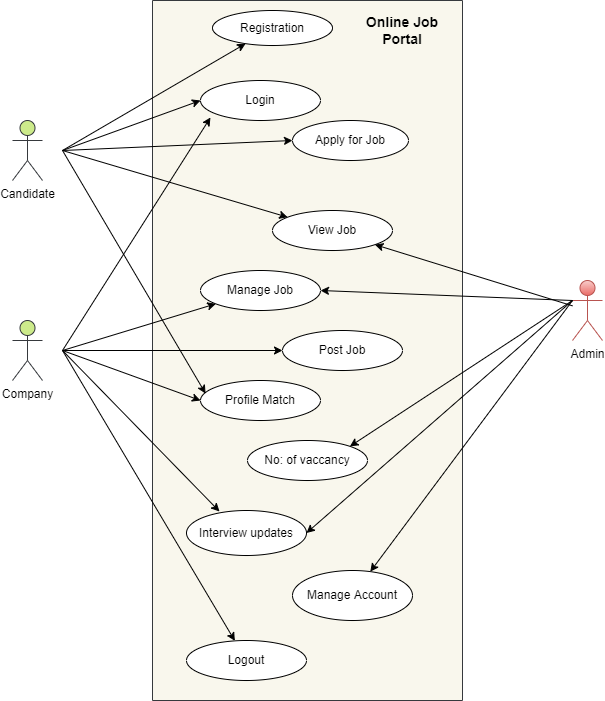

The diagram above was exported from draw.io. Its source (the exported page's mxGraphModel, read from the mxfile embedded in the PNG):
<mxGraphModel dx="868" dy="482" grid="1" gridSize="10" guides="1" tooltips="1" connect="1" arrows="1" fold="1" page="1" pageScale="1" pageWidth="827" pageHeight="1169" math="0" shadow="0">
  <root>
    <mxCell id="0" />
    <mxCell id="1" parent="0" />
    <mxCell id="FnyoVOKZu421If--54tu-33" value="" style="rounded=0;whiteSpace=wrap;html=1;direction=south;fillColor=#f9f7ed;strokeColor=#36393d;" vertex="1" parent="1">
      <mxGeometry x="270" y="530" width="310" height="700" as="geometry" />
    </mxCell>
    <mxCell id="FnyoVOKZu421If--54tu-34" value="Registration" style="ellipse;whiteSpace=wrap;html=1;" vertex="1" parent="1">
      <mxGeometry x="330" y="540" width="120" height="35" as="geometry" />
    </mxCell>
    <mxCell id="FnyoVOKZu421If--54tu-35" value="Candidate" style="shape=umlActor;verticalLabelPosition=bottom;verticalAlign=top;html=1;outlineConnect=0;fillColor=#cdeb8b;strokeColor=#36393d;" vertex="1" parent="1">
      <mxGeometry x="130" y="650" width="30" height="60" as="geometry" />
    </mxCell>
    <mxCell id="FnyoVOKZu421If--54tu-36" value="Company" style="shape=umlActor;verticalLabelPosition=bottom;verticalAlign=top;html=1;outlineConnect=0;fillColor=#cdeb8b;strokeColor=#36393d;" vertex="1" parent="1">
      <mxGeometry x="130" y="850" width="30" height="60" as="geometry" />
    </mxCell>
    <mxCell id="FnyoVOKZu421If--54tu-37" value="Admin" style="shape=umlActor;verticalLabelPosition=bottom;verticalAlign=top;html=1;outlineConnect=0;fillColor=#f8cecc;strokeColor=#b85450;gradientColor=#ea6b66;" vertex="1" parent="1">
      <mxGeometry x="690" y="810" width="30" height="60" as="geometry" />
    </mxCell>
    <mxCell id="FnyoVOKZu421If--54tu-38" value="" style="endArrow=classic;html=1;rounded=0;" edge="1" parent="1" target="FnyoVOKZu421If--54tu-34">
      <mxGeometry width="50" height="50" relative="1" as="geometry">
        <mxPoint x="180" y="680" as="sourcePoint" />
        <mxPoint x="230" y="630" as="targetPoint" />
      </mxGeometry>
    </mxCell>
    <mxCell id="FnyoVOKZu421If--54tu-39" value="Login" style="ellipse;whiteSpace=wrap;html=1;" vertex="1" parent="1">
      <mxGeometry x="318" y="610" width="120" height="40" as="geometry" />
    </mxCell>
    <mxCell id="FnyoVOKZu421If--54tu-40" value="Apply for Job" style="ellipse;whiteSpace=wrap;html=1;" vertex="1" parent="1">
      <mxGeometry x="410" y="650" width="116" height="40" as="geometry" />
    </mxCell>
    <mxCell id="FnyoVOKZu421If--54tu-41" value="View Job" style="ellipse;whiteSpace=wrap;html=1;" vertex="1" parent="1">
      <mxGeometry x="390" y="740" width="120" height="40" as="geometry" />
    </mxCell>
    <mxCell id="FnyoVOKZu421If--54tu-42" value="Post Job" style="ellipse;whiteSpace=wrap;html=1;" vertex="1" parent="1">
      <mxGeometry x="400" y="860" width="120" height="40" as="geometry" />
    </mxCell>
    <mxCell id="FnyoVOKZu421If--54tu-43" value="Manage Job" style="ellipse;whiteSpace=wrap;html=1;" vertex="1" parent="1">
      <mxGeometry x="318" y="800" width="120" height="40" as="geometry" />
    </mxCell>
    <mxCell id="FnyoVOKZu421If--54tu-44" value="Profile Match" style="ellipse;whiteSpace=wrap;html=1;" vertex="1" parent="1">
      <mxGeometry x="318" y="910" width="120" height="40" as="geometry" />
    </mxCell>
    <mxCell id="FnyoVOKZu421If--54tu-45" value="No: of vaccancy" style="ellipse;whiteSpace=wrap;html=1;" vertex="1" parent="1">
      <mxGeometry x="365" y="970" width="120" height="40" as="geometry" />
    </mxCell>
    <mxCell id="FnyoVOKZu421If--54tu-46" value="Manage Account" style="ellipse;whiteSpace=wrap;html=1;" vertex="1" parent="1">
      <mxGeometry x="410" y="1100" width="120" height="50" as="geometry" />
    </mxCell>
    <mxCell id="FnyoVOKZu421If--54tu-47" value="" style="endArrow=classic;html=1;rounded=0;entryX=0;entryY=0.5;entryDx=0;entryDy=0;" edge="1" parent="1" target="FnyoVOKZu421If--54tu-42">
      <mxGeometry width="50" height="50" relative="1" as="geometry">
        <mxPoint x="180" y="879.9999999999998" as="sourcePoint" />
        <mxPoint x="240" y="820" as="targetPoint" />
      </mxGeometry>
    </mxCell>
    <mxCell id="FnyoVOKZu421If--54tu-48" value="" style="endArrow=classic;html=1;rounded=0;entryX=1;entryY=1;entryDx=0;entryDy=0;" edge="1" parent="1" source="FnyoVOKZu421If--54tu-37" target="FnyoVOKZu421If--54tu-41">
      <mxGeometry width="50" height="50" relative="1" as="geometry">
        <mxPoint x="600" y="790" as="sourcePoint" />
        <mxPoint x="650" y="740" as="targetPoint" />
      </mxGeometry>
    </mxCell>
    <mxCell id="FnyoVOKZu421If--54tu-49" value="" style="endArrow=classic;html=1;rounded=0;entryX=0.042;entryY=0.325;entryDx=0;entryDy=0;entryPerimeter=0;" edge="1" parent="1" target="FnyoVOKZu421If--54tu-44">
      <mxGeometry width="50" height="50" relative="1" as="geometry">
        <mxPoint x="180" y="680" as="sourcePoint" />
        <mxPoint x="240" y="650" as="targetPoint" />
      </mxGeometry>
    </mxCell>
    <mxCell id="FnyoVOKZu421If--54tu-50" value="" style="endArrow=classic;html=1;rounded=0;entryX=0;entryY=0.5;entryDx=0;entryDy=0;" edge="1" parent="1" target="FnyoVOKZu421If--54tu-44">
      <mxGeometry width="50" height="50" relative="1" as="geometry">
        <mxPoint x="180" y="879.9999999999998" as="sourcePoint" />
        <mxPoint x="330" y="930" as="targetPoint" />
      </mxGeometry>
    </mxCell>
    <mxCell id="FnyoVOKZu421If--54tu-51" value="" style="endArrow=classic;html=1;rounded=0;entryX=0;entryY=0.5;entryDx=0;entryDy=0;" edge="1" parent="1" target="FnyoVOKZu421If--54tu-39">
      <mxGeometry width="50" height="50" relative="1" as="geometry">
        <mxPoint x="180" y="680" as="sourcePoint" />
        <mxPoint x="230" y="590" as="targetPoint" />
      </mxGeometry>
    </mxCell>
    <mxCell id="FnyoVOKZu421If--54tu-52" value="" style="endArrow=classic;html=1;rounded=0;" edge="1" parent="1" target="FnyoVOKZu421If--54tu-43">
      <mxGeometry width="50" height="50" relative="1" as="geometry">
        <mxPoint x="180" y="879.9999999999998" as="sourcePoint" />
        <mxPoint x="180" y="990" as="targetPoint" />
      </mxGeometry>
    </mxCell>
    <mxCell id="FnyoVOKZu421If--54tu-53" value="" style="endArrow=classic;html=1;rounded=0;" edge="1" parent="1" target="FnyoVOKZu421If--54tu-41">
      <mxGeometry width="50" height="50" relative="1" as="geometry">
        <mxPoint x="180" y="680" as="sourcePoint" />
        <mxPoint x="190" y="780" as="targetPoint" />
      </mxGeometry>
    </mxCell>
    <mxCell id="FnyoVOKZu421If--54tu-54" value="" style="endArrow=classic;html=1;rounded=0;entryX=0.275;entryY=0.022;entryDx=0;entryDy=0;entryPerimeter=0;" edge="1" parent="1" target="FnyoVOKZu421If--54tu-57">
      <mxGeometry width="50" height="50" relative="1" as="geometry">
        <mxPoint x="180" y="879.9999999999998" as="sourcePoint" />
        <mxPoint x="338" y="1050" as="targetPoint" />
      </mxGeometry>
    </mxCell>
    <mxCell id="FnyoVOKZu421If--54tu-55" value="" style="endArrow=classic;html=1;rounded=0;entryX=1;entryY=0;entryDx=0;entryDy=0;" edge="1" parent="1" target="FnyoVOKZu421If--54tu-45">
      <mxGeometry width="50" height="50" relative="1" as="geometry">
        <mxPoint x="690" y="830" as="sourcePoint" />
        <mxPoint x="650" y="900" as="targetPoint" />
      </mxGeometry>
    </mxCell>
    <mxCell id="FnyoVOKZu421If--54tu-56" value="" style="endArrow=classic;html=1;rounded=0;exitX=0;exitY=0.3333333333333333;exitDx=0;exitDy=0;exitPerimeter=0;" edge="1" parent="1" source="FnyoVOKZu421If--54tu-37" target="FnyoVOKZu421If--54tu-46">
      <mxGeometry width="50" height="50" relative="1" as="geometry">
        <mxPoint x="590" y="1070" as="sourcePoint" />
        <mxPoint x="640" y="1020" as="targetPoint" />
      </mxGeometry>
    </mxCell>
    <mxCell id="FnyoVOKZu421If--54tu-57" value="Interview updates" style="ellipse;whiteSpace=wrap;html=1;" vertex="1" parent="1">
      <mxGeometry x="304" y="1040" width="120" height="45" as="geometry" />
    </mxCell>
    <mxCell id="FnyoVOKZu421If--54tu-58" value="" style="endArrow=classic;html=1;rounded=0;entryX=1;entryY=0.5;entryDx=0;entryDy=0;" edge="1" parent="1" target="FnyoVOKZu421If--54tu-57">
      <mxGeometry width="50" height="50" relative="1" as="geometry">
        <mxPoint x="690" y="830" as="sourcePoint" />
        <mxPoint x="450" y="950" as="targetPoint" />
      </mxGeometry>
    </mxCell>
    <mxCell id="FnyoVOKZu421If--54tu-59" value="" style="endArrow=classic;html=1;rounded=0;entryX=0.083;entryY=0.925;entryDx=0;entryDy=0;entryPerimeter=0;" edge="1" parent="1" target="FnyoVOKZu421If--54tu-39">
      <mxGeometry width="50" height="50" relative="1" as="geometry">
        <mxPoint x="180" y="879.9999999999998" as="sourcePoint" />
        <mxPoint x="220" y="770" as="targetPoint" />
      </mxGeometry>
    </mxCell>
    <mxCell id="FnyoVOKZu421If--54tu-60" value="Logout" style="ellipse;whiteSpace=wrap;html=1;" vertex="1" parent="1">
      <mxGeometry x="304" y="1170" width="120" height="40" as="geometry" />
    </mxCell>
    <mxCell id="FnyoVOKZu421If--54tu-61" value="" style="endArrow=classic;html=1;rounded=0;" edge="1" parent="1" target="FnyoVOKZu421If--54tu-60">
      <mxGeometry width="50" height="50" relative="1" as="geometry">
        <mxPoint x="180" y="879.9999999999998" as="sourcePoint" />
        <mxPoint x="40" y="900" as="targetPoint" />
      </mxGeometry>
    </mxCell>
    <mxCell id="FnyoVOKZu421If--54tu-62" value="" style="endArrow=classic;html=1;rounded=0;entryX=0;entryY=0.5;entryDx=0;entryDy=0;" edge="1" parent="1" target="FnyoVOKZu421If--54tu-40">
      <mxGeometry width="50" height="50" relative="1" as="geometry">
        <mxPoint x="180" y="680" as="sourcePoint" />
        <mxPoint x="180" y="545" as="targetPoint" />
      </mxGeometry>
    </mxCell>
    <mxCell id="FnyoVOKZu421If--54tu-63" value="" style="endArrow=classic;html=1;rounded=0;entryX=1;entryY=0.5;entryDx=0;entryDy=0;" edge="1" parent="1" target="FnyoVOKZu421If--54tu-43">
      <mxGeometry width="50" height="50" relative="1" as="geometry">
        <mxPoint x="690" y="830" as="sourcePoint" />
        <mxPoint x="600" y="850" as="targetPoint" />
      </mxGeometry>
    </mxCell>
    <mxCell id="FnyoVOKZu421If--54tu-64" value="&lt;b&gt;Online Job Portal&lt;/b&gt;" style="text;html=1;strokeColor=none;fillColor=none;align=center;verticalAlign=middle;whiteSpace=wrap;rounded=0;fontSize=14;" vertex="1" parent="1">
      <mxGeometry x="470" y="545" width="100" height="30" as="geometry" />
    </mxCell>
  </root>
</mxGraphModel>